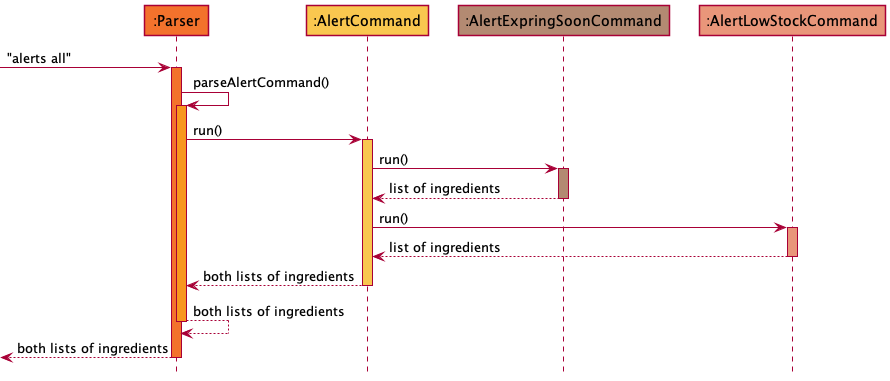

The diagram above was rendered by PlantUML. Its source (embedded in the PNG):
@startuml
!include style.puml

Participant ":Parser" as parser PARSER_COLOUR
Participant ":AlertCommand" as alert COMMAND_COLOUR
Participant ":AlertExpringSoonCommand" as alert_exp COMMAND_COLOUR_S1
Participant ":AlertLowStockCommand" as alert_stock COMMAND_COLOUR_S2


-> parser : "alerts all"
activate parser PARSER_COLOUR

parser -> parser : parseAlertCommand()
activate parser PARSER_COLOUR_S1

parser -> alert : run()
activate alert COMMAND_COLOUR

alert -> alert_exp : run()
activate alert_exp COMMAND_COLOUR_S1

alert_exp --> alert : list of ingredients
deactivate alert_exp

alert -> alert_stock: run()
activate alert_stock COMMAND_COLOUR_S2

alert_stock --> alert : list of ingredients
deactivate alert_stock

alert --> parser : both lists of ingredients
deactivate alert

parser --> parser :both lists of ingredients
deactivate parser

<-- parser : both lists of ingredients
deactivate parser


@enduml